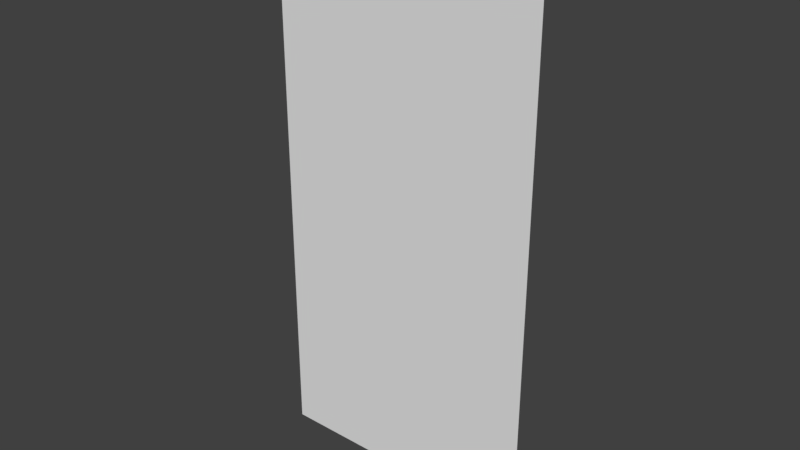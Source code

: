# Source: ShotClockPlane.blend  (saved by Blender 2.79.0; exported with 4.5.12 LTS)
import bpy
from mathutils import Matrix  # noqa: F401  (used for matrix-valued properties, if any)

bpy.ops.wm.read_factory_settings(use_empty=True)
scene = bpy.context.scene
scene.name = 'Scene'

# ---- collections
col_collection_1 = bpy.data.collections.new('Collection 1'); scene.collection.children.link(col_collection_1)

# ---- world
world_world = bpy.data.worlds.new('World'); scene.world = world_world
world_world.color = (0.05088, 0.05088, 0.05088)
world_world.use_sun_shadow = False
world_world.sun_shadow_jitter_overblur = 0.0
world_world.cycles.sampling_method = 'MANUAL'

# ---- meshes
me_plane = bpy.data.meshes.new('Plane')
me_plane.from_pydata([(-0.5, 2.186e-08, -1.0), (0.5, 2.186e-08, -1.0), (-0.5, -2.186e-08, 1.0), (0.5, -2.186e-08, 1.0)], [], [(0, 1, 3, 2)])
me_plane.use_remesh_preserve_volume = False
me_plane.use_remesh_preserve_attributes = False
me_plane.use_mirror_vertex_groups = False
me_plane.update()

# ---- objects
ob_shotclock_plane = bpy.data.objects.new('ShotClock_Plane', me_plane)

# ---- transforms, parenting, visibility, modifiers, constraints
ob_shotclock_plane.location = (0.0, 0.0, 0.0)
ob_shotclock_plane.lineart.crease_threshold = 0.0

# ---- collection membership
col_collection_1.objects.link(ob_shotclock_plane)

# ---- scene / render settings (as saved in the file)
scene.frame_start = 1; scene.frame_end = 250; scene.frame_set(1)
scene.render.engine = 'BLENDER_EEVEE_NEXT'
scene.render.resolution_percentage = 50
scene.render.dither_intensity = 0.0
scene.cycles.use_denoising = False
scene.cycles.samples = 128
scene.cycles.sampling_pattern = 'TABULATED_SOBOL'
scene.cycles.use_adaptive_sampling = False
scene.cycles.use_light_tree = False
scene.cycles.blur_glossy = 0.0
scene.cycles.sample_clamp_indirect = 0.0
scene.view_settings.view_transform = 'Standard'
bpy.context.view_layer.update()

# ---- added for rendering (the .blend has no active camera and no usable light): camera, sun
cam_auto = bpy.data.cameras.new('AutoCamera')
cam_auto.lens = 50.0
cam_auto.sensor_width = 36.0
cam_auto.clip_end = 1000.0
ob_auto_camera = bpy.data.objects.new('AutoCamera', cam_auto)
scene.collection.objects.link(ob_auto_camera)
ob_auto_camera.location = (2.06887, -2.48264, 1.65509)
ob_auto_camera.rotation_euler = (1.09748, -7.21219e-08, 0.694738)
scene.camera = ob_auto_camera
light_auto_sun = bpy.data.lights.new('AutoSun', 'SUN')
light_auto_sun.energy = 3.0
light_auto_sun.angle = 0.0523599
ob_auto_sun = bpy.data.objects.new('AutoSun', light_auto_sun)
scene.collection.objects.link(ob_auto_sun)
ob_auto_sun.rotation_euler = (0.872665, 0.174533, 0.523599)
bpy.context.view_layer.update()
